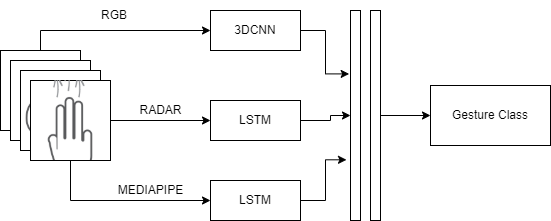

The diagram above was exported from draw.io. Its source (the exported page's mxGraphModel, read from the mxfile embedded in the PNG):
<mxGraphModel dx="713" dy="468" grid="1" gridSize="10" guides="1" tooltips="1" connect="1" arrows="1" fold="1" page="1" pageScale="1" pageWidth="850" pageHeight="1100" math="0" shadow="0">
  <root>
    <mxCell id="0" />
    <mxCell id="1" parent="0" />
    <mxCell id="wwo32tcHQnKtOlDyAFM3-13" style="edgeStyle=orthogonalEdgeStyle;rounded=0;orthogonalLoop=1;jettySize=auto;html=1;exitX=0.5;exitY=0;exitDx=0;exitDy=0;entryX=0;entryY=0.5;entryDx=0;entryDy=0;" edge="1" parent="1" source="wwo32tcHQnKtOlDyAFM3-1" target="wwo32tcHQnKtOlDyAFM3-9">
      <mxGeometry relative="1" as="geometry">
        <Array as="points">
          <mxPoint x="160" y="80" />
        </Array>
      </mxGeometry>
    </mxCell>
    <mxCell id="wwo32tcHQnKtOlDyAFM3-1" value="" style="rounded=0;whiteSpace=wrap;html=1;" vertex="1" parent="1">
      <mxGeometry x="120" y="100" width="80" height="80" as="geometry" />
    </mxCell>
    <mxCell id="wwo32tcHQnKtOlDyAFM3-2" value="" style="shape=image;html=1;verticalAlign=top;verticalLabelPosition=bottom;labelBackgroundColor=#ffffff;imageAspect=0;aspect=fixed;image=https://cdn4.iconfinder.com/data/icons/interactive-gesture-pack/99/Three_Finger_Swipe_Up-128.png" vertex="1" parent="1">
      <mxGeometry x="136" y="116" width="48" height="48" as="geometry" />
    </mxCell>
    <mxCell id="wwo32tcHQnKtOlDyAFM3-3" value="" style="rounded=0;whiteSpace=wrap;html=1;" vertex="1" parent="1">
      <mxGeometry x="130" y="110" width="80" height="80" as="geometry" />
    </mxCell>
    <mxCell id="wwo32tcHQnKtOlDyAFM3-4" value="" style="shape=image;html=1;verticalAlign=top;verticalLabelPosition=bottom;labelBackgroundColor=#ffffff;imageAspect=0;aspect=fixed;image=https://cdn4.iconfinder.com/data/icons/interactive-gesture-pack/99/Three_Finger_Swipe_Up-128.png" vertex="1" parent="1">
      <mxGeometry x="146" y="126" width="48" height="48" as="geometry" />
    </mxCell>
    <mxCell id="wwo32tcHQnKtOlDyAFM3-5" value="" style="rounded=0;whiteSpace=wrap;html=1;" vertex="1" parent="1">
      <mxGeometry x="140" y="120" width="80" height="80" as="geometry" />
    </mxCell>
    <mxCell id="wwo32tcHQnKtOlDyAFM3-30" value="" style="shape=image;html=1;verticalAlign=top;verticalLabelPosition=bottom;labelBackgroundColor=#ffffff;imageAspect=0;aspect=fixed;image=https://cdn4.iconfinder.com/data/icons/interactive-gesture-pack/99/Right-128.png" vertex="1" parent="1">
      <mxGeometry x="140" y="120" width="80" height="80" as="geometry" />
    </mxCell>
    <mxCell id="wwo32tcHQnKtOlDyAFM3-6" value="" style="shape=image;html=1;verticalAlign=top;verticalLabelPosition=bottom;labelBackgroundColor=#ffffff;imageAspect=0;aspect=fixed;image=https://cdn4.iconfinder.com/data/icons/interactive-gesture-pack/99/Three_Finger_Swipe_Up-128.png" vertex="1" parent="1">
      <mxGeometry x="156" y="136" width="48" height="48" as="geometry" />
    </mxCell>
    <mxCell id="wwo32tcHQnKtOlDyAFM3-17" style="edgeStyle=orthogonalEdgeStyle;rounded=0;orthogonalLoop=1;jettySize=auto;html=1;exitX=1;exitY=0.5;exitDx=0;exitDy=0;entryX=0;entryY=0.5;entryDx=0;entryDy=0;" edge="1" parent="1" source="wwo32tcHQnKtOlDyAFM3-7" target="wwo32tcHQnKtOlDyAFM3-10">
      <mxGeometry relative="1" as="geometry" />
    </mxCell>
    <mxCell id="wwo32tcHQnKtOlDyAFM3-7" value="" style="rounded=0;whiteSpace=wrap;html=1;" vertex="1" parent="1">
      <mxGeometry x="150" y="130" width="80" height="80" as="geometry" />
    </mxCell>
    <mxCell id="wwo32tcHQnKtOlDyAFM3-14" style="edgeStyle=orthogonalEdgeStyle;rounded=0;orthogonalLoop=1;jettySize=auto;html=1;entryX=0;entryY=0.5;entryDx=0;entryDy=0;" edge="1" parent="1" source="wwo32tcHQnKtOlDyAFM3-8" target="wwo32tcHQnKtOlDyAFM3-11">
      <mxGeometry relative="1" as="geometry">
        <Array as="points">
          <mxPoint x="190" y="250" />
        </Array>
      </mxGeometry>
    </mxCell>
    <mxCell id="wwo32tcHQnKtOlDyAFM3-8" value="" style="shape=image;html=1;verticalAlign=top;verticalLabelPosition=bottom;labelBackgroundColor=#ffffff;imageAspect=0;aspect=fixed;image=https://cdn4.iconfinder.com/data/icons/interactive-gesture-pack/99/Three_Finger_Swipe_Up-128.png" vertex="1" parent="1">
      <mxGeometry x="150" y="130" width="80" height="80" as="geometry" />
    </mxCell>
    <mxCell id="wwo32tcHQnKtOlDyAFM3-25" style="edgeStyle=orthogonalEdgeStyle;rounded=0;orthogonalLoop=1;jettySize=auto;html=1;exitX=1;exitY=0.5;exitDx=0;exitDy=0;entryX=-0.133;entryY=0.302;entryDx=0;entryDy=0;entryPerimeter=0;" edge="1" parent="1" source="wwo32tcHQnKtOlDyAFM3-9" target="wwo32tcHQnKtOlDyAFM3-20">
      <mxGeometry relative="1" as="geometry" />
    </mxCell>
    <mxCell id="wwo32tcHQnKtOlDyAFM3-9" value="3DCNN" style="rounded=0;whiteSpace=wrap;html=1;" vertex="1" parent="1">
      <mxGeometry x="330" y="60" width="90" height="40" as="geometry" />
    </mxCell>
    <mxCell id="wwo32tcHQnKtOlDyAFM3-26" style="edgeStyle=orthogonalEdgeStyle;rounded=0;orthogonalLoop=1;jettySize=auto;html=1;exitX=1;exitY=0.5;exitDx=0;exitDy=0;entryX=0;entryY=0.5;entryDx=0;entryDy=0;" edge="1" parent="1" source="wwo32tcHQnKtOlDyAFM3-10" target="wwo32tcHQnKtOlDyAFM3-20">
      <mxGeometry relative="1" as="geometry">
        <Array as="points">
          <mxPoint x="450" y="170" />
          <mxPoint x="450" y="165" />
        </Array>
      </mxGeometry>
    </mxCell>
    <mxCell id="wwo32tcHQnKtOlDyAFM3-10" value="LSTM" style="rounded=0;whiteSpace=wrap;html=1;" vertex="1" parent="1">
      <mxGeometry x="330" y="150" width="90" height="40" as="geometry" />
    </mxCell>
    <mxCell id="wwo32tcHQnKtOlDyAFM3-23" style="edgeStyle=orthogonalEdgeStyle;rounded=0;orthogonalLoop=1;jettySize=auto;html=1;entryX=-0.4;entryY=0.711;entryDx=0;entryDy=0;entryPerimeter=0;" edge="1" parent="1" source="wwo32tcHQnKtOlDyAFM3-11" target="wwo32tcHQnKtOlDyAFM3-20">
      <mxGeometry relative="1" as="geometry" />
    </mxCell>
    <mxCell id="wwo32tcHQnKtOlDyAFM3-11" value="LSTM" style="rounded=0;whiteSpace=wrap;html=1;" vertex="1" parent="1">
      <mxGeometry x="330" y="230" width="90" height="40" as="geometry" />
    </mxCell>
    <mxCell id="wwo32tcHQnKtOlDyAFM3-20" value="" style="rounded=0;whiteSpace=wrap;html=1;" vertex="1" parent="1">
      <mxGeometry x="470" y="60" width="10" height="210" as="geometry" />
    </mxCell>
    <mxCell id="wwo32tcHQnKtOlDyAFM3-27" style="edgeStyle=orthogonalEdgeStyle;rounded=0;orthogonalLoop=1;jettySize=auto;html=1;exitX=1;exitY=0.5;exitDx=0;exitDy=0;entryX=0;entryY=0.5;entryDx=0;entryDy=0;" edge="1" parent="1" source="wwo32tcHQnKtOlDyAFM3-21" target="wwo32tcHQnKtOlDyAFM3-22">
      <mxGeometry relative="1" as="geometry" />
    </mxCell>
    <mxCell id="wwo32tcHQnKtOlDyAFM3-21" value="" style="rounded=0;whiteSpace=wrap;html=1;" vertex="1" parent="1">
      <mxGeometry x="490" y="60" width="10" height="210" as="geometry" />
    </mxCell>
    <mxCell id="wwo32tcHQnKtOlDyAFM3-22" value="Gesture Class" style="rounded=0;whiteSpace=wrap;html=1;" vertex="1" parent="1">
      <mxGeometry x="550" y="135" width="120" height="60" as="geometry" />
    </mxCell>
    <mxCell id="wwo32tcHQnKtOlDyAFM3-31" value="RGB" style="text;html=1;strokeColor=none;fillColor=none;align=center;verticalAlign=middle;whiteSpace=wrap;rounded=0;" vertex="1" parent="1">
      <mxGeometry x="204" y="50" width="60" height="30" as="geometry" />
    </mxCell>
    <mxCell id="wwo32tcHQnKtOlDyAFM3-32" value="RADAR" style="text;html=1;align=center;verticalAlign=middle;resizable=0;points=[];autosize=1;strokeColor=none;fillColor=none;" vertex="1" parent="1">
      <mxGeometry x="250" y="150" width="60" height="20" as="geometry" />
    </mxCell>
    <mxCell id="wwo32tcHQnKtOlDyAFM3-33" value="MEDIAPIPE" style="text;html=1;align=center;verticalAlign=middle;resizable=0;points=[];autosize=1;strokeColor=none;fillColor=none;" vertex="1" parent="1">
      <mxGeometry x="230" y="230" width="80" height="20" as="geometry" />
    </mxCell>
  </root>
</mxGraphModel>